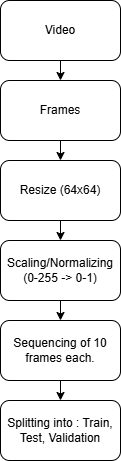

The diagram above was exported from draw.io. Its source (the exported page's mxGraphModel, read from the mxfile embedded in the PNG):
<mxGraphModel dx="509" dy="1502" grid="1" gridSize="10" guides="1" tooltips="1" connect="1" arrows="1" fold="1" page="1" pageScale="1" pageWidth="850" pageHeight="1100" math="0" shadow="0">
  <root>
    <mxCell id="0" />
    <mxCell id="1" parent="0" />
    <mxCell id="7" style="edgeStyle=none;html=1;exitX=0.5;exitY=1;exitDx=0;exitDy=0;entryX=0.5;entryY=0;entryDx=0;entryDy=0;" edge="1" parent="1" source="2" target="4">
      <mxGeometry relative="1" as="geometry" />
    </mxCell>
    <mxCell id="2" value="Video" style="rounded=1;whiteSpace=wrap;html=1;" vertex="1" parent="1">
      <mxGeometry x="160" y="-360" width="120" height="60" as="geometry" />
    </mxCell>
    <mxCell id="8" style="edgeStyle=none;html=1;exitX=0.5;exitY=1;exitDx=0;exitDy=0;entryX=0.5;entryY=0;entryDx=0;entryDy=0;" edge="1" parent="1" source="4" target="5">
      <mxGeometry relative="1" as="geometry" />
    </mxCell>
    <mxCell id="4" value="Frames" style="rounded=1;whiteSpace=wrap;html=1;" vertex="1" parent="1">
      <mxGeometry x="160" y="-280" width="120" height="60" as="geometry" />
    </mxCell>
    <mxCell id="9" style="edgeStyle=none;html=1;exitX=0.5;exitY=1;exitDx=0;exitDy=0;entryX=0.5;entryY=0;entryDx=0;entryDy=0;" edge="1" parent="1" source="5" target="6">
      <mxGeometry relative="1" as="geometry" />
    </mxCell>
    <mxCell id="5" value="Resize (64x64)" style="rounded=1;whiteSpace=wrap;html=1;" vertex="1" parent="1">
      <mxGeometry x="160" y="-200" width="120" height="60" as="geometry" />
    </mxCell>
    <mxCell id="11" style="edgeStyle=none;html=1;exitX=0.5;exitY=1;exitDx=0;exitDy=0;entryX=0.5;entryY=0;entryDx=0;entryDy=0;" edge="1" parent="1" source="6" target="10">
      <mxGeometry relative="1" as="geometry" />
    </mxCell>
    <mxCell id="6" value="Scaling/Normalizing (0-255 -&gt; 0-1)" style="rounded=1;whiteSpace=wrap;html=1;" vertex="1" parent="1">
      <mxGeometry x="160" y="-120" width="120" height="60" as="geometry" />
    </mxCell>
    <mxCell id="13" style="edgeStyle=none;html=1;exitX=0.5;exitY=1;exitDx=0;exitDy=0;entryX=0.5;entryY=0;entryDx=0;entryDy=0;" edge="1" parent="1" source="10" target="12">
      <mxGeometry relative="1" as="geometry" />
    </mxCell>
    <mxCell id="10" value="Sequencing of 10 frames each." style="rounded=1;whiteSpace=wrap;html=1;" vertex="1" parent="1">
      <mxGeometry x="160" y="-40" width="120" height="60" as="geometry" />
    </mxCell>
    <mxCell id="12" value="Splitting into : Train, Test, Validation" style="rounded=1;whiteSpace=wrap;html=1;" vertex="1" parent="1">
      <mxGeometry x="160" y="40" width="120" height="60" as="geometry" />
    </mxCell>
  </root>
</mxGraphModel>